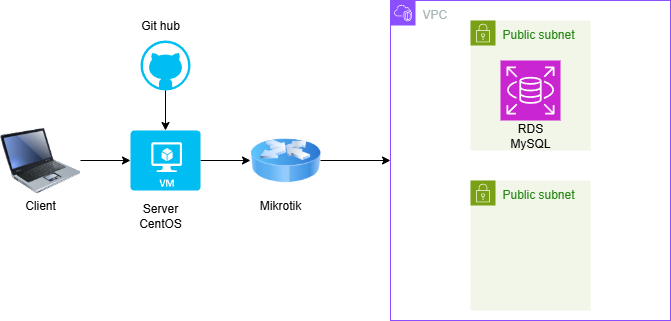

The diagram above was exported from draw.io. Its source (the exported page's mxGraphModel, read from the mxfile embedded in the PNG):
<mxGraphModel dx="1042" dy="527" grid="1" gridSize="10" guides="1" tooltips="1" connect="1" arrows="1" fold="1" page="1" pageScale="1" pageWidth="827" pageHeight="1169" math="0" shadow="0">
  <root>
    <mxCell id="0" />
    <mxCell id="1" parent="0" />
    <mxCell id="GoXc1vYoLf6kpBzk2CvG-1" value="VPC" style="points=[[0,0],[0.25,0],[0.5,0],[0.75,0],[1,0],[1,0.25],[1,0.5],[1,0.75],[1,1],[0.75,1],[0.5,1],[0.25,1],[0,1],[0,0.75],[0,0.5],[0,0.25]];outlineConnect=0;gradientColor=none;html=1;whiteSpace=wrap;fontSize=12;fontStyle=0;container=1;pointerEvents=0;collapsible=0;recursiveResize=0;shape=mxgraph.aws4.group;grIcon=mxgraph.aws4.group_vpc2;strokeColor=#8C4FFF;fillColor=none;verticalAlign=top;align=left;spacingLeft=30;fontColor=#AAB7B8;dashed=0;" vertex="1" parent="1">
      <mxGeometry x="440" y="120" width="280" height="320" as="geometry" />
    </mxCell>
    <mxCell id="GoXc1vYoLf6kpBzk2CvG-2" value="Public subnet" style="points=[[0,0],[0.25,0],[0.5,0],[0.75,0],[1,0],[1,0.25],[1,0.5],[1,0.75],[1,1],[0.75,1],[0.5,1],[0.25,1],[0,1],[0,0.75],[0,0.5],[0,0.25]];outlineConnect=0;gradientColor=none;html=1;whiteSpace=wrap;fontSize=12;fontStyle=0;container=1;pointerEvents=0;collapsible=0;recursiveResize=0;shape=mxgraph.aws4.group;grIcon=mxgraph.aws4.group_security_group;grStroke=0;strokeColor=#7AA116;fillColor=#F2F6E8;verticalAlign=top;align=left;spacingLeft=30;fontColor=#248814;dashed=0;" vertex="1" parent="GoXc1vYoLf6kpBzk2CvG-1">
      <mxGeometry x="80" y="20" width="120" height="130" as="geometry" />
    </mxCell>
    <mxCell id="GoXc1vYoLf6kpBzk2CvG-5" value="" style="sketch=0;points=[[0,0,0],[0.25,0,0],[0.5,0,0],[0.75,0,0],[1,0,0],[0,1,0],[0.25,1,0],[0.5,1,0],[0.75,1,0],[1,1,0],[0,0.25,0],[0,0.5,0],[0,0.75,0],[1,0.25,0],[1,0.5,0],[1,0.75,0]];outlineConnect=0;fontColor=#232F3E;fillColor=#C925D1;strokeColor=#ffffff;dashed=0;verticalLabelPosition=bottom;verticalAlign=top;align=center;html=1;fontSize=12;fontStyle=0;aspect=fixed;shape=mxgraph.aws4.resourceIcon;resIcon=mxgraph.aws4.rds;" vertex="1" parent="GoXc1vYoLf6kpBzk2CvG-2">
      <mxGeometry x="30" y="40" width="60" height="60" as="geometry" />
    </mxCell>
    <mxCell id="GoXc1vYoLf6kpBzk2CvG-4" value="Public subnet" style="points=[[0,0],[0.25,0],[0.5,0],[0.75,0],[1,0],[1,0.25],[1,0.5],[1,0.75],[1,1],[0.75,1],[0.5,1],[0.25,1],[0,1],[0,0.75],[0,0.5],[0,0.25]];outlineConnect=0;gradientColor=none;html=1;whiteSpace=wrap;fontSize=12;fontStyle=0;container=1;pointerEvents=0;collapsible=0;recursiveResize=0;shape=mxgraph.aws4.group;grIcon=mxgraph.aws4.group_security_group;grStroke=0;strokeColor=#7AA116;fillColor=#F2F6E8;verticalAlign=top;align=left;spacingLeft=30;fontColor=#248814;dashed=0;" vertex="1" parent="GoXc1vYoLf6kpBzk2CvG-1">
      <mxGeometry x="80" y="180" width="120" height="130" as="geometry" />
    </mxCell>
    <mxCell id="GoXc1vYoLf6kpBzk2CvG-6" value="" style="image;html=1;image=img/lib/clip_art/computers/Laptop_128x128.png" vertex="1" parent="1">
      <mxGeometry x="50" y="240" width="80" height="80" as="geometry" />
    </mxCell>
    <mxCell id="GoXc1vYoLf6kpBzk2CvG-7" value="" style="verticalLabelPosition=bottom;html=1;verticalAlign=top;align=center;strokeColor=none;fillColor=#00BEF2;shape=mxgraph.azure.github_code;pointerEvents=1;" vertex="1" parent="1">
      <mxGeometry x="190" y="160" width="50" height="50" as="geometry" />
    </mxCell>
    <mxCell id="GoXc1vYoLf6kpBzk2CvG-12" style="edgeStyle=orthogonalEdgeStyle;rounded=0;orthogonalLoop=1;jettySize=auto;html=1;entryX=0;entryY=0.5;entryDx=0;entryDy=0;" edge="1" parent="1" source="GoXc1vYoLf6kpBzk2CvG-8" target="GoXc1vYoLf6kpBzk2CvG-11">
      <mxGeometry relative="1" as="geometry" />
    </mxCell>
    <mxCell id="GoXc1vYoLf6kpBzk2CvG-8" value="" style="verticalLabelPosition=bottom;html=1;verticalAlign=top;align=center;strokeColor=none;fillColor=#00BEF2;shape=mxgraph.azure.virtual_machine;" vertex="1" parent="1">
      <mxGeometry x="180" y="250" width="70" height="60" as="geometry" />
    </mxCell>
    <mxCell id="GoXc1vYoLf6kpBzk2CvG-9" style="edgeStyle=orthogonalEdgeStyle;rounded=0;orthogonalLoop=1;jettySize=auto;html=1;entryX=0.5;entryY=0;entryDx=0;entryDy=0;entryPerimeter=0;" edge="1" parent="1" source="GoXc1vYoLf6kpBzk2CvG-7" target="GoXc1vYoLf6kpBzk2CvG-8">
      <mxGeometry relative="1" as="geometry" />
    </mxCell>
    <mxCell id="GoXc1vYoLf6kpBzk2CvG-10" style="edgeStyle=orthogonalEdgeStyle;rounded=0;orthogonalLoop=1;jettySize=auto;html=1;entryX=0;entryY=0.5;entryDx=0;entryDy=0;entryPerimeter=0;" edge="1" parent="1" source="GoXc1vYoLf6kpBzk2CvG-6" target="GoXc1vYoLf6kpBzk2CvG-8">
      <mxGeometry relative="1" as="geometry" />
    </mxCell>
    <mxCell id="GoXc1vYoLf6kpBzk2CvG-13" style="edgeStyle=orthogonalEdgeStyle;rounded=0;orthogonalLoop=1;jettySize=auto;html=1;entryX=0;entryY=0.5;entryDx=0;entryDy=0;" edge="1" parent="1" source="GoXc1vYoLf6kpBzk2CvG-11" target="GoXc1vYoLf6kpBzk2CvG-1">
      <mxGeometry relative="1" as="geometry" />
    </mxCell>
    <mxCell id="GoXc1vYoLf6kpBzk2CvG-11" value="" style="image;html=1;image=img/lib/clip_art/networking/Router_Icon_128x128.png" vertex="1" parent="1">
      <mxGeometry x="300" y="240" width="70" height="80" as="geometry" />
    </mxCell>
    <mxCell id="GoXc1vYoLf6kpBzk2CvG-14" value="Client" style="text;html=1;align=center;verticalAlign=middle;whiteSpace=wrap;rounded=0;" vertex="1" parent="1">
      <mxGeometry x="60" y="310" width="60" height="30" as="geometry" />
    </mxCell>
    <mxCell id="GoXc1vYoLf6kpBzk2CvG-15" value="Server CentOS" style="text;html=1;align=center;verticalAlign=middle;whiteSpace=wrap;rounded=0;" vertex="1" parent="1">
      <mxGeometry x="180" y="320" width="60" height="30" as="geometry" />
    </mxCell>
    <mxCell id="GoXc1vYoLf6kpBzk2CvG-16" value="Git hub" style="text;html=1;align=center;verticalAlign=middle;whiteSpace=wrap;rounded=0;" vertex="1" parent="1">
      <mxGeometry x="180" y="130" width="60" height="30" as="geometry" />
    </mxCell>
    <mxCell id="GoXc1vYoLf6kpBzk2CvG-17" value="Mikrotik" style="text;html=1;align=center;verticalAlign=middle;whiteSpace=wrap;rounded=0;" vertex="1" parent="1">
      <mxGeometry x="300" y="310" width="60" height="30" as="geometry" />
    </mxCell>
    <mxCell id="GoXc1vYoLf6kpBzk2CvG-18" value="RDS&lt;div&gt;MySQL&lt;/div&gt;" style="text;html=1;align=center;verticalAlign=middle;whiteSpace=wrap;rounded=0;" vertex="1" parent="1">
      <mxGeometry x="550" y="240" width="60" height="30" as="geometry" />
    </mxCell>
  </root>
</mxGraphModel>